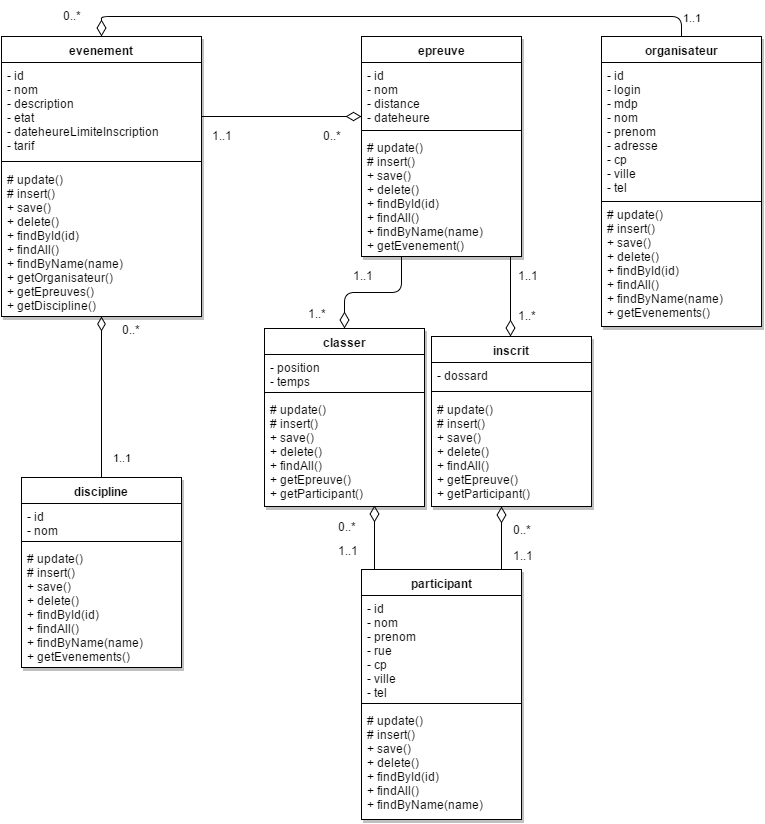

The diagram above was exported from draw.io. Its source (the exported page's mxGraphModel, read from the mxfile embedded in the PNG):
<mxGraphModel dx="876" dy="418" grid="1" gridSize="10" guides="1" tooltips="1" connect="1" arrows="1" fold="1" page="1" pageScale="1" pageWidth="826" pageHeight="1169" background="#ffffff" math="0" shadow="0">
  <root>
    <mxCell id="0" />
    <mxCell id="1" parent="0" />
    <mxCell id="5" value="evenement" style="swimlane;html=1;fontStyle=1;align=center;verticalAlign=top;childLayout=stackLayout;horizontal=1;startSize=26;horizontalStack=0;resizeParent=1;resizeLast=0;collapsible=1;marginBottom=0;swimlaneFillColor=#ffffff;shadow=1;" parent="1" vertex="1">
      <mxGeometry x="40" y="100" width="200" height="280" as="geometry" />
    </mxCell>
    <mxCell id="6" value="&lt;div&gt;- id&lt;/div&gt;&lt;div&gt;- nom&lt;/div&gt;&lt;div&gt;- description&lt;/div&gt;&lt;div&gt;- etat&lt;/div&gt;&lt;div&gt;- dateheureLimiteInscription&lt;/div&gt;&lt;div&gt;- tarif&lt;/div&gt;&lt;div&gt;&lt;/div&gt;" style="text;html=1;strokeColor=none;fillColor=none;align=left;verticalAlign=top;spacingLeft=4;spacingRight=4;whiteSpace=wrap;overflow=hidden;rotatable=0;points=[[0,0.5],[1,0.5]];portConstraint=eastwest;" parent="5" vertex="1">
      <mxGeometry y="26" width="200" height="94" as="geometry" />
    </mxCell>
    <mxCell id="7" value="" style="line;html=1;strokeWidth=1;fillColor=none;align=left;verticalAlign=middle;spacingTop=-1;spacingLeft=3;spacingRight=3;rotatable=0;labelPosition=right;points=[];portConstraint=eastwest;" parent="5" vertex="1">
      <mxGeometry y="120" width="200" height="10" as="geometry" />
    </mxCell>
    <mxCell id="87" value="&lt;div&gt;&lt;span style=&quot;line-height: 1.2&quot;&gt;# update()&lt;/span&gt;&lt;br&gt;&lt;/div&gt;&lt;div&gt;# insert()&lt;/div&gt;&lt;div&gt;+ save()&lt;/div&gt;&lt;div&gt;+ delete()&lt;/div&gt;&lt;div&gt;+ findById(id)&lt;/div&gt;&lt;div&gt;+ findAll()&lt;/div&gt;&lt;div&gt;+ findByName(name)&lt;/div&gt;&lt;div&gt;+ getOrganisateur()&lt;/div&gt;&lt;div&gt;+ getEpreuves()&lt;/div&gt;&lt;div&gt;+ getDiscipline()&lt;/div&gt;&lt;div&gt;&lt;/div&gt;" style="text;html=1;strokeColor=none;fillColor=none;align=left;verticalAlign=top;spacingLeft=4;spacingRight=4;whiteSpace=wrap;overflow=hidden;rotatable=0;points=[[0,0.5],[1,0.5]];portConstraint=eastwest;" vertex="1" parent="5">
      <mxGeometry y="130" width="200" height="150" as="geometry" />
    </mxCell>
    <mxCell id="11" value="discipline" style="swimlane;html=1;fontStyle=1;align=center;verticalAlign=top;childLayout=stackLayout;horizontal=1;startSize=26;horizontalStack=0;resizeParent=1;resizeLast=0;collapsible=1;marginBottom=0;swimlaneFillColor=#ffffff;shadow=1;" parent="1" vertex="1">
      <mxGeometry x="60" y="541" width="160" height="190" as="geometry" />
    </mxCell>
    <mxCell id="12" value="&lt;div&gt;- id&lt;/div&gt;&lt;div&gt;- nom&lt;/div&gt;" style="text;html=1;strokeColor=none;fillColor=none;align=left;verticalAlign=top;spacingLeft=4;spacingRight=4;whiteSpace=wrap;overflow=hidden;rotatable=0;points=[[0,0.5],[1,0.5]];portConstraint=eastwest;" parent="11" vertex="1">
      <mxGeometry y="26" width="160" height="34" as="geometry" />
    </mxCell>
    <mxCell id="13" value="" style="line;html=1;strokeWidth=1;fillColor=none;align=left;verticalAlign=middle;spacingTop=-1;spacingLeft=3;spacingRight=3;rotatable=0;labelPosition=right;points=[];portConstraint=eastwest;" parent="11" vertex="1">
      <mxGeometry y="60" width="160" height="8" as="geometry" />
    </mxCell>
    <mxCell id="100" value="&lt;div&gt;&lt;span style=&quot;line-height: 1.2&quot;&gt;# update()&lt;/span&gt;&lt;br&gt;&lt;/div&gt;&lt;div&gt;# insert()&lt;/div&gt;&lt;div&gt;+ save()&lt;/div&gt;&lt;div&gt;+ delete()&lt;/div&gt;&lt;div&gt;+ findById(id)&lt;/div&gt;&lt;div&gt;+ findAll()&lt;/div&gt;&lt;div&gt;+ findByName(name)&lt;/div&gt;&lt;div&gt;+ getEvenements()&lt;/div&gt;&lt;div&gt;&lt;/div&gt;" style="text;html=1;strokeColor=none;fillColor=none;align=left;verticalAlign=top;spacingLeft=4;spacingRight=4;whiteSpace=wrap;overflow=hidden;rotatable=0;points=[[0,0.5],[1,0.5]];portConstraint=eastwest;" vertex="1" parent="11">
      <mxGeometry y="68" width="160" height="122" as="geometry" />
    </mxCell>
    <mxCell id="15" value="epreuve" style="swimlane;html=1;fontStyle=1;align=center;verticalAlign=top;childLayout=stackLayout;horizontal=1;startSize=26;horizontalStack=0;resizeParent=1;resizeLast=0;collapsible=1;marginBottom=0;swimlaneFillColor=#ffffff;shadow=1;" parent="1" vertex="1">
      <mxGeometry x="400" y="100" width="160" height="220" as="geometry" />
    </mxCell>
    <mxCell id="16" value="&lt;div&gt;- id&lt;/div&gt;&lt;div&gt;- nom&lt;/div&gt;&lt;div&gt;- distance&lt;/div&gt;&lt;div&gt;- dateheure&lt;/div&gt;" style="text;html=1;strokeColor=none;fillColor=none;align=left;verticalAlign=top;spacingLeft=4;spacingRight=4;whiteSpace=wrap;overflow=hidden;rotatable=0;points=[[0,0.5],[1,0.5]];portConstraint=eastwest;" parent="15" vertex="1">
      <mxGeometry y="26" width="160" height="64" as="geometry" />
    </mxCell>
    <mxCell id="17" value="" style="line;html=1;strokeWidth=1;fillColor=none;align=left;verticalAlign=middle;spacingTop=-1;spacingLeft=3;spacingRight=3;rotatable=0;labelPosition=right;points=[];portConstraint=eastwest;" parent="15" vertex="1">
      <mxGeometry y="90" width="160" height="8" as="geometry" />
    </mxCell>
    <mxCell id="88" value="&lt;div&gt;&lt;span style=&quot;line-height: 1.2&quot;&gt;# update()&lt;/span&gt;&lt;br&gt;&lt;/div&gt;&lt;div&gt;# insert()&lt;/div&gt;&lt;div&gt;+ save()&lt;/div&gt;&lt;div&gt;+ delete()&lt;/div&gt;&lt;div&gt;+ findById(id)&lt;/div&gt;&lt;div&gt;+ findAll()&lt;/div&gt;&lt;div&gt;+ findByName(name)&lt;/div&gt;&lt;div&gt;+ getEvenement()&lt;/div&gt;&lt;div&gt;&lt;/div&gt;" style="text;html=1;strokeColor=none;fillColor=none;align=left;verticalAlign=top;spacingLeft=4;spacingRight=4;whiteSpace=wrap;overflow=hidden;rotatable=0;points=[[0,0.5],[1,0.5]];portConstraint=eastwest;" vertex="1" parent="15">
      <mxGeometry y="98" width="160" height="122" as="geometry" />
    </mxCell>
    <mxCell id="19" value="organisateur" style="swimlane;html=1;fontStyle=1;align=center;verticalAlign=top;childLayout=stackLayout;horizontal=1;startSize=26;horizontalStack=0;resizeParent=1;resizeLast=0;collapsible=1;marginBottom=0;swimlaneFillColor=#ffffff;shadow=1;" parent="1" vertex="1">
      <mxGeometry x="640" y="100" width="160" height="290" as="geometry" />
    </mxCell>
    <mxCell id="20" value="&lt;div&gt;- id&lt;/div&gt;&lt;div&gt;- login&lt;/div&gt;&lt;div&gt;- mdp&lt;/div&gt;&lt;div&gt;- nom&lt;/div&gt;&lt;div&gt;- prenom&lt;/div&gt;&lt;div&gt;- adresse&lt;/div&gt;&lt;div&gt;- cp&lt;/div&gt;&lt;div&gt;- ville&lt;/div&gt;&lt;div&gt;- tel&lt;/div&gt;" style="text;html=1;strokeColor=none;fillColor=none;align=left;verticalAlign=top;spacingLeft=4;spacingRight=4;whiteSpace=wrap;overflow=hidden;rotatable=0;points=[[0,0.5],[1,0.5]];portConstraint=eastwest;" parent="19" vertex="1">
      <mxGeometry y="26" width="160" height="134" as="geometry" />
    </mxCell>
    <mxCell id="21" value="" style="line;html=1;strokeWidth=1;fillColor=none;align=left;verticalAlign=middle;spacingTop=-1;spacingLeft=3;spacingRight=3;rotatable=0;labelPosition=right;points=[];portConstraint=eastwest;" parent="19" vertex="1">
      <mxGeometry y="160" width="160" height="10" as="geometry" />
    </mxCell>
    <mxCell id="23" value="participant" style="swimlane;html=1;fontStyle=1;align=center;verticalAlign=top;childLayout=stackLayout;horizontal=1;startSize=26;horizontalStack=0;resizeParent=1;resizeLast=0;collapsible=1;marginBottom=0;swimlaneFillColor=#ffffff;shadow=1;" parent="1" vertex="1">
      <mxGeometry x="400" y="633" width="160" height="250" as="geometry" />
    </mxCell>
    <mxCell id="24" value="&lt;div&gt;- id&lt;/div&gt;&lt;div&gt;- nom&lt;/div&gt;&lt;div&gt;- prenom&lt;/div&gt;&lt;div&gt;- rue&lt;/div&gt;&lt;div&gt;- cp&lt;/div&gt;&lt;div&gt;- ville&lt;/div&gt;&lt;div&gt;- tel&lt;/div&gt;" style="text;html=1;strokeColor=none;fillColor=none;align=left;verticalAlign=top;spacingLeft=4;spacingRight=4;whiteSpace=wrap;overflow=hidden;rotatable=0;points=[[0,0.5],[1,0.5]];portConstraint=eastwest;" parent="23" vertex="1">
      <mxGeometry y="26" width="160" height="104" as="geometry" />
    </mxCell>
    <mxCell id="25" value="" style="line;html=1;strokeWidth=1;fillColor=none;align=left;verticalAlign=middle;spacingTop=-1;spacingLeft=3;spacingRight=3;rotatable=0;labelPosition=right;points=[];portConstraint=eastwest;" parent="23" vertex="1">
      <mxGeometry y="130" width="160" height="8" as="geometry" />
    </mxCell>
    <mxCell id="99" value="&lt;div&gt;&lt;span style=&quot;line-height: 1.2&quot;&gt;# update()&lt;/span&gt;&lt;br&gt;&lt;/div&gt;&lt;div&gt;# insert()&lt;/div&gt;&lt;div&gt;+ save()&lt;/div&gt;&lt;div&gt;+ delete()&lt;/div&gt;&lt;div&gt;+ findById(id)&lt;/div&gt;&lt;div&gt;+ findAll()&lt;/div&gt;&lt;div&gt;+ findByName(name)&lt;/div&gt;&lt;div&gt;&lt;/div&gt;" style="text;html=1;strokeColor=none;fillColor=none;align=left;verticalAlign=top;spacingLeft=4;spacingRight=4;whiteSpace=wrap;overflow=hidden;rotatable=0;points=[[0,0.5],[1,0.5]];portConstraint=eastwest;" vertex="1" parent="23">
      <mxGeometry y="138" width="160" height="112" as="geometry" />
    </mxCell>
    <mxCell id="30" value="" style="endArrow=diamondThin;html=1;endSize=13;startArrow=none;startSize=14;startFill=0;align=left;verticalAlign=bottom;endFill=0;sourcePerimeterSpacing=0;targetPerimeterSpacing=4;" parent="1" edge="1">
      <mxGeometry x="-1" y="3" relative="1" as="geometry">
        <mxPoint x="240" y="180" as="sourcePoint" />
        <mxPoint x="400" y="180" as="targetPoint" />
      </mxGeometry>
    </mxCell>
    <mxCell id="31" value="1..1" style="text;html=1;resizable=0;points=[];align=center;verticalAlign=middle;labelBackgroundColor=#ffffff;" parent="30" vertex="1" connectable="0">
      <mxGeometry x="0.9071" y="-1" relative="1" as="geometry">
        <mxPoint x="-133" y="17" as="offset" />
      </mxGeometry>
    </mxCell>
    <mxCell id="32" value="1..1" style="endArrow=diamondThin;html=1;endSize=12;startArrow=none;startSize=14;startFill=0;align=left;verticalAlign=bottom;entryX=0.5;entryY=1;endFill=0;" parent="1" target="5" edge="1">
      <mxGeometry x="-0.875" y="-10" relative="1" as="geometry">
        <mxPoint x="140" y="540" as="sourcePoint" />
        <mxPoint x="160" y="340" as="targetPoint" />
        <mxPoint as="offset" />
      </mxGeometry>
    </mxCell>
    <mxCell id="34" value="1..1" style="endArrow=none;html=1;endSize=12;startArrow=diamondThin;startSize=14;startFill=0;edgeStyle=orthogonalEdgeStyle;align=left;verticalAlign=bottom;entryX=0.5;entryY=0;exitX=0.5;exitY=0;endFill=0;" parent="1" source="5" target="19" edge="1">
      <mxGeometry x="0.9667" relative="1" as="geometry">
        <mxPoint x="160" y="80" as="sourcePoint" />
        <mxPoint x="720" y="80" as="targetPoint" />
        <Array as="points">
          <mxPoint x="140" y="80" />
          <mxPoint x="720" y="80" />
        </Array>
        <mxPoint as="offset" />
      </mxGeometry>
    </mxCell>
    <mxCell id="36" value="0..*" style="text;html=1;resizable=0;points=[];autosize=1;align=left;verticalAlign=top;spacingTop=-4;" parent="1" vertex="1">
      <mxGeometry x="159" y="384" width="30" height="20" as="geometry" />
    </mxCell>
    <mxCell id="37" value="0..*" style="text;html=1;resizable=0;points=[];autosize=1;align=left;verticalAlign=top;spacingTop=-4;" parent="1" vertex="1">
      <mxGeometry x="565" y="541" width="30" height="20" as="geometry" />
    </mxCell>
    <mxCell id="38" value="0..*" style="text;html=1;resizable=0;points=[];autosize=1;align=left;verticalAlign=top;spacingTop=-4;" parent="1" vertex="1">
      <mxGeometry x="360" y="190" width="30" height="20" as="geometry" />
    </mxCell>
    <mxCell id="39" value="0..*" style="text;html=1;resizable=0;points=[];autosize=1;align=left;verticalAlign=top;spacingTop=-4;" parent="1" vertex="1">
      <mxGeometry x="100" y="70.33333333333333" width="30" height="20" as="geometry" />
    </mxCell>
    <mxCell id="55" value="0..*" style="text;html=1;resizable=0;points=[];autosize=1;align=left;verticalAlign=top;spacingTop=-4;" parent="1" vertex="1">
      <mxGeometry x="375" y="581" width="30" height="20" as="geometry" />
    </mxCell>
    <mxCell id="60" value="" style="endArrow=none;html=1;endSize=12;startArrow=diamondThin;startSize=14;startFill=0;edgeStyle=orthogonalEdgeStyle;align=left;verticalAlign=bottom;endFill=0;" parent="1" edge="1">
      <mxGeometry x="-1" y="3" relative="1" as="geometry">
        <mxPoint x="413" y="569" as="sourcePoint" />
        <mxPoint x="413" y="611" as="targetPoint" />
        <Array as="points">
          <mxPoint x="413" y="637" />
        </Array>
      </mxGeometry>
    </mxCell>
    <mxCell id="62" value="classer" style="swimlane;html=1;fontStyle=1;align=center;verticalAlign=top;childLayout=stackLayout;horizontal=1;startSize=26;horizontalStack=0;resizeParent=1;resizeLast=0;collapsible=1;marginBottom=0;swimlaneFillColor=#ffffff;shadow=1;" parent="1" vertex="1">
      <mxGeometry x="303" y="392" width="160" height="178" as="geometry" />
    </mxCell>
    <mxCell id="63" value="&lt;div&gt;- position&lt;/div&gt;&lt;div&gt;- temps&lt;/div&gt;" style="text;html=1;strokeColor=none;fillColor=none;align=left;verticalAlign=top;spacingLeft=4;spacingRight=4;whiteSpace=wrap;overflow=hidden;rotatable=0;points=[[0,0.5],[1,0.5]];portConstraint=eastwest;" parent="62" vertex="1">
      <mxGeometry y="26" width="160" height="34" as="geometry" />
    </mxCell>
    <mxCell id="64" value="" style="line;html=1;strokeWidth=1;fillColor=none;align=left;verticalAlign=middle;spacingTop=-1;spacingLeft=3;spacingRight=3;rotatable=0;labelPosition=right;points=[];portConstraint=eastwest;" parent="62" vertex="1">
      <mxGeometry y="60" width="160" height="8" as="geometry" />
    </mxCell>
    <mxCell id="98" value="&lt;div&gt;&lt;span style=&quot;line-height: 1.2&quot;&gt;# update()&lt;/span&gt;&lt;br&gt;&lt;/div&gt;&lt;div&gt;# insert()&lt;/div&gt;&lt;div&gt;+ save()&lt;/div&gt;&lt;div&gt;+ delete()&lt;/div&gt;&lt;div&gt;+ findAll()&lt;/div&gt;&lt;div&gt;+ getEpreuve()&lt;/div&gt;&lt;div&gt;+ getParticipant()&lt;/div&gt;&lt;div&gt;&lt;/div&gt;" style="text;html=1;strokeColor=none;fillColor=none;align=left;verticalAlign=top;spacingLeft=4;spacingRight=4;whiteSpace=wrap;overflow=hidden;rotatable=0;points=[[0,0.5],[1,0.5]];portConstraint=eastwest;" vertex="1" parent="62">
      <mxGeometry y="68" width="160" height="110" as="geometry" />
    </mxCell>
    <mxCell id="66" value="inscrit" style="swimlane;html=1;fontStyle=1;align=center;verticalAlign=top;childLayout=stackLayout;horizontal=1;startSize=26;horizontalStack=0;resizeParent=1;resizeLast=0;collapsible=1;marginBottom=0;swimlaneFillColor=#ffffff;shadow=1;" parent="1" vertex="1">
      <mxGeometry x="470" y="400" width="160" height="170" as="geometry" />
    </mxCell>
    <mxCell id="67" value="- dossard" style="text;html=1;strokeColor=none;fillColor=none;align=left;verticalAlign=top;spacingLeft=4;spacingRight=4;whiteSpace=wrap;overflow=hidden;rotatable=0;points=[[0,0.5],[1,0.5]];portConstraint=eastwest;" parent="66" vertex="1">
      <mxGeometry y="26" width="160" height="24" as="geometry" />
    </mxCell>
    <mxCell id="68" value="" style="line;html=1;strokeWidth=1;fillColor=none;align=left;verticalAlign=middle;spacingTop=-1;spacingLeft=3;spacingRight=3;rotatable=0;labelPosition=right;points=[];portConstraint=eastwest;" parent="66" vertex="1">
      <mxGeometry y="50" width="160" height="10" as="geometry" />
    </mxCell>
    <mxCell id="95" value="&lt;div&gt;&lt;span style=&quot;line-height: 1.2&quot;&gt;# update()&lt;/span&gt;&lt;br&gt;&lt;/div&gt;&lt;div&gt;# insert()&lt;/div&gt;&lt;div&gt;+ save()&lt;/div&gt;&lt;div&gt;+ delete()&lt;/div&gt;&lt;div&gt;+ findAll()&lt;/div&gt;&lt;div&gt;+ getEpreuve()&lt;/div&gt;&lt;div&gt;+ getParticipant()&lt;/div&gt;&lt;div&gt;&lt;/div&gt;" style="text;html=1;strokeColor=none;fillColor=none;align=left;verticalAlign=top;spacingLeft=4;spacingRight=4;whiteSpace=wrap;overflow=hidden;rotatable=0;points=[[0,0.5],[1,0.5]];portConstraint=eastwest;" vertex="1" parent="66">
      <mxGeometry y="60" width="160" height="110" as="geometry" />
    </mxCell>
    <mxCell id="70" value="" style="endArrow=none;html=1;endSize=12;startArrow=diamondThin;startSize=14;startFill=0;edgeStyle=orthogonalEdgeStyle;align=left;verticalAlign=bottom;entryX=0.25;entryY=1;endFill=0;" parent="1" source="62" target="15" edge="1">
      <mxGeometry x="-1" y="3" relative="1" as="geometry">
        <mxPoint x="390" y="270" as="sourcePoint" />
        <mxPoint x="493" y="260" as="targetPoint" />
        <Array as="points" />
      </mxGeometry>
    </mxCell>
    <mxCell id="71" value="" style="endArrow=none;html=1;endSize=12;startArrow=diamondThin;startSize=14;startFill=0;edgeStyle=orthogonalEdgeStyle;align=left;verticalAlign=bottom;endFill=0;entryX=0.931;entryY=1;entryPerimeter=0;" parent="1" edge="1" target="88">
      <mxGeometry x="529" y="340" as="geometry">
        <mxPoint x="549" y="400" as="sourcePoint" />
        <mxPoint x="549" y="330" as="targetPoint" />
        <Array as="points" />
      </mxGeometry>
    </mxCell>
    <mxCell id="72" value="1..*" style="text;html=1;resizable=0;points=[];autosize=1;align=left;verticalAlign=top;spacingTop=-4;" parent="1" vertex="1">
      <mxGeometry x="345" y="368" width="30" height="20" as="geometry" />
    </mxCell>
    <mxCell id="74" value="1..*" style="text;html=1;resizable=0;points=[];autosize=1;align=left;verticalAlign=top;spacingTop=-4;" parent="1" vertex="1">
      <mxGeometry x="555" y="370" width="30" height="20" as="geometry" />
    </mxCell>
    <mxCell id="75" value="1..1" style="text;html=1;resizable=0;points=[];autosize=1;align=left;verticalAlign=top;spacingTop=-4;" parent="1" vertex="1">
      <mxGeometry x="375" y="605" width="40" height="20" as="geometry" />
    </mxCell>
    <mxCell id="76" value="1..1" style="text;html=1;resizable=0;points=[];autosize=1;align=left;verticalAlign=top;spacingTop=-4;" parent="1" vertex="1">
      <mxGeometry x="550" y="610" width="40" height="20" as="geometry" />
    </mxCell>
    <mxCell id="77" value="1..1" style="text;html=1;resizable=0;points=[];autosize=1;align=left;verticalAlign=top;spacingTop=-4;" parent="1" vertex="1">
      <mxGeometry x="390" y="330" width="40" height="20" as="geometry" />
    </mxCell>
    <mxCell id="78" value="1..1" style="text;html=1;resizable=0;points=[];autosize=1;align=left;verticalAlign=top;spacingTop=-4;" parent="1" vertex="1">
      <mxGeometry x="555" y="330" width="40" height="20" as="geometry" />
    </mxCell>
    <mxCell id="94" value="&lt;div&gt;&lt;span style=&quot;line-height: 1.2&quot;&gt;# update()&lt;/span&gt;&lt;br&gt;&lt;/div&gt;&lt;div&gt;# insert()&lt;/div&gt;&lt;div&gt;+ save()&lt;/div&gt;&lt;div&gt;+ delete()&lt;/div&gt;&lt;div&gt;+ findById(id)&lt;/div&gt;&lt;div&gt;+ findAll()&lt;/div&gt;&lt;div&gt;+ findByName(name)&lt;/div&gt;&lt;div&gt;+ getEvenements()&lt;/div&gt;&lt;div&gt;&lt;/div&gt;" style="text;html=1;strokeColor=none;fillColor=none;align=left;verticalAlign=top;spacingLeft=4;spacingRight=4;whiteSpace=wrap;overflow=hidden;rotatable=0;points=[[0,0.5],[1,0.5]];portConstraint=eastwest;" vertex="1" parent="1">
      <mxGeometry x="640" y="265" width="160" height="122" as="geometry" />
    </mxCell>
    <mxCell id="96" value="" style="endArrow=none;html=1;endSize=12;startArrow=diamondThin;startSize=14;startFill=0;edgeStyle=orthogonalEdgeStyle;align=left;verticalAlign=bottom;endFill=0;" edge="1" parent="1">
      <mxGeometry x="-1" y="3" relative="1" as="geometry">
        <mxPoint x="540" y="570" as="sourcePoint" />
        <mxPoint x="540" y="590" as="targetPoint" />
        <Array as="points">
          <mxPoint x="540" y="638" />
        </Array>
      </mxGeometry>
    </mxCell>
    <mxCell id="97" value="0..*" style="text;html=1;resizable=0;points=[];autosize=1;align=left;verticalAlign=top;spacingTop=-4;" vertex="1" parent="1">
      <mxGeometry x="550" y="584" width="30" height="20" as="geometry" />
    </mxCell>
  </root>
</mxGraphModel>